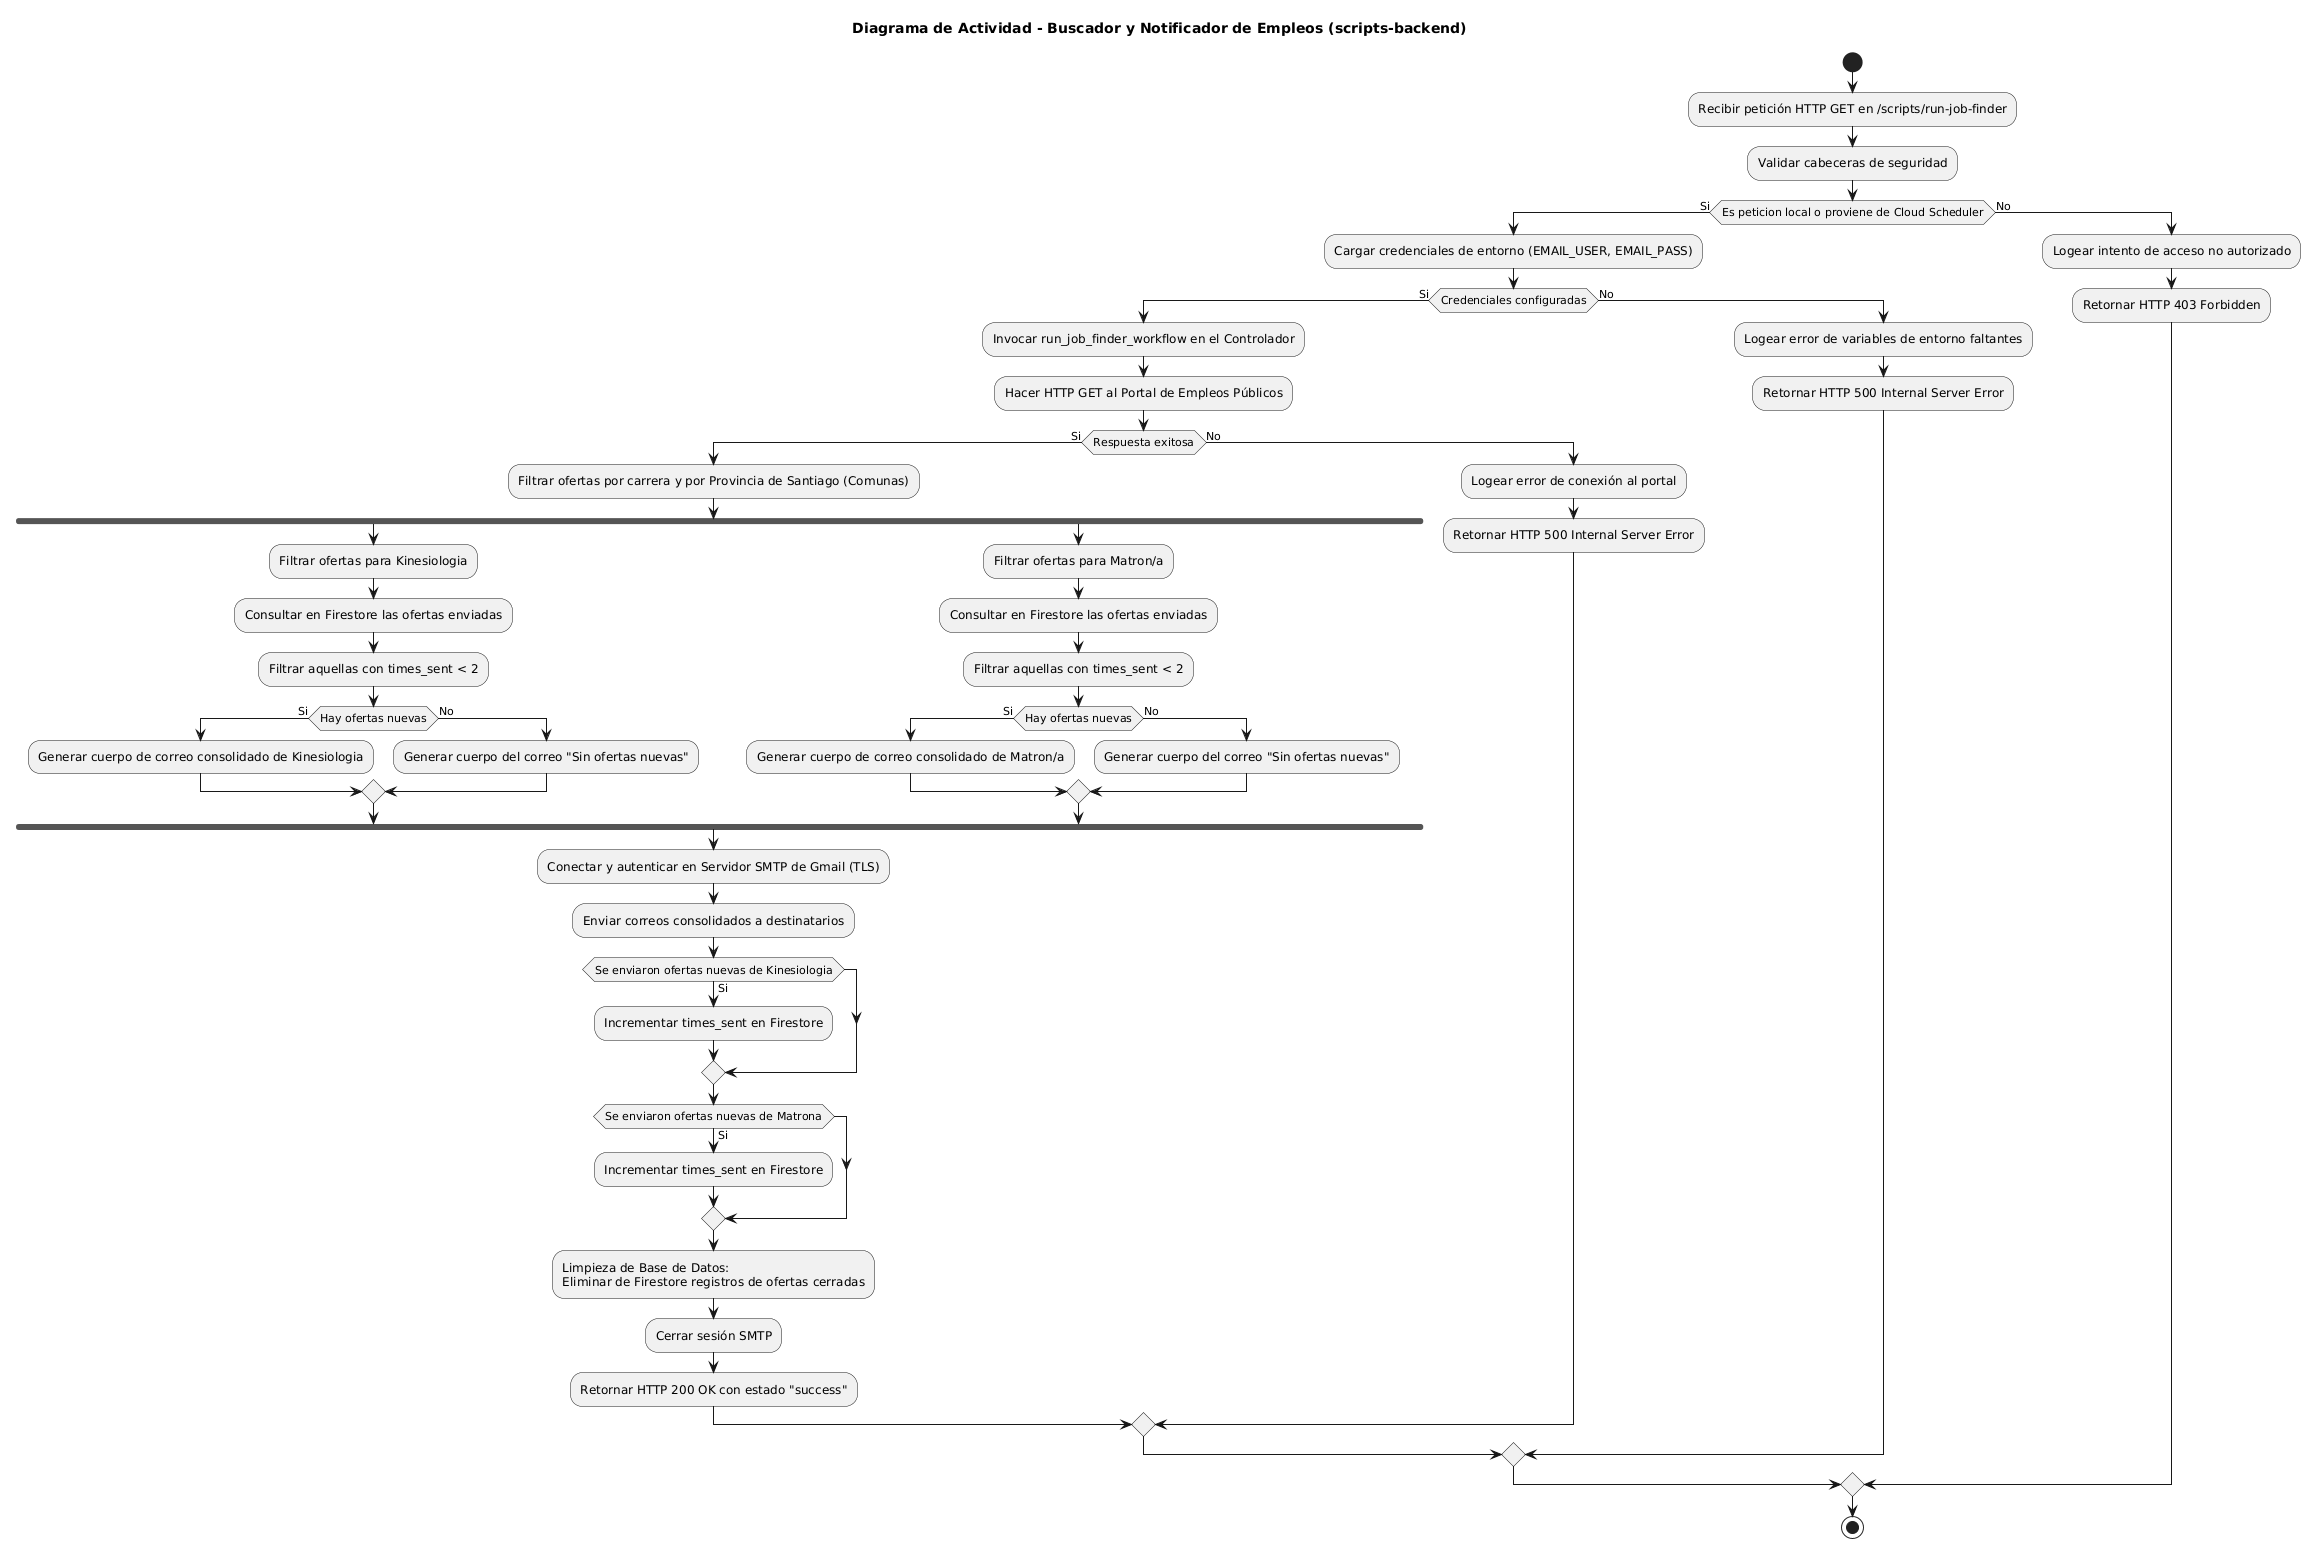

The diagram above was rendered by PlantUML. Its source (embedded in the PNG):
@startuml
title Diagrama de Actividad - Buscador y Notificador de Empleos (scripts-backend)

start
:Recibir petición HTTP GET en /scripts/run-job-finder;

:Validar cabeceras de seguridad;
if (Es peticion local o proviene de Cloud Scheduler) then (Si)
    :Cargar credenciales de entorno (EMAIL_USER, EMAIL_PASS);
    if (Credenciales configuradas) then (Si)
        :Invocar run_job_finder_workflow en el Controlador;
        :Hacer HTTP GET al Portal de Empleos Públicos;
        if (Respuesta exitosa) then (Si)
            :Filtrar ofertas por carrera y por Provincia de Santiago (Comunas);
            fork
                :Filtrar ofertas para Kinesiologia;
                :Consultar en Firestore las ofertas enviadas;
                :Filtrar aquellas con times_sent < 2;
                if (Hay ofertas nuevas) then (Si)
                    :Generar cuerpo de correo consolidado de Kinesiologia;
                else (No)
                    :Generar cuerpo del correo "Sin ofertas nuevas";
                endif
            fork again
                :Filtrar ofertas para Matron/a;
                :Consultar en Firestore las ofertas enviadas;
                :Filtrar aquellas con times_sent < 2;
                if (Hay ofertas nuevas) then (Si)
                    :Generar cuerpo de correo consolidado de Matron/a;
                else (No)
                    :Generar cuerpo del correo "Sin ofertas nuevas";
                endif
            end fork
            
            :Conectar y autenticar en Servidor SMTP de Gmail (TLS);
            :Enviar correos consolidados a destinatarios;
            
            if (Se enviaron ofertas nuevas de Kinesiologia) then (Si)
                :Incrementar times_sent en Firestore;
            endif
            if (Se enviaron ofertas nuevas de Matrona) then (Si)
                :Incrementar times_sent en Firestore;
            endif
            
            :Limpieza de Base de Datos:
            Eliminar de Firestore registros de ofertas cerradas;
            :Cerrar sesión SMTP;
            :Retornar HTTP 200 OK con estado "success";
        else (No)
            :Logear error de conexión al portal;
            :Retornar HTTP 500 Internal Server Error;
        endif
    else (No)
        :Logear error de variables de entorno faltantes;
        :Retornar HTTP 500 Internal Server Error;
    endif
else (No)
    :Logear intento de acceso no autorizado;
    :Retornar HTTP 403 Forbidden;
endif
stop
@enduml